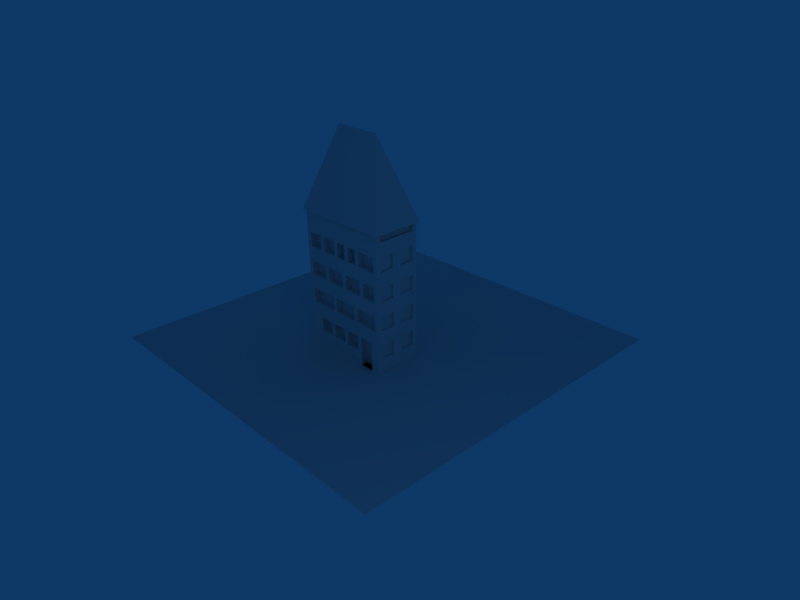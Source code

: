 # Source: Rocket_house.blend  (saved by Blender 2.49.2; exported with 4.5.12 LTS)
import bpy
from mathutils import Matrix  # noqa: F401  (used for matrix-valued properties, if any)

bpy.ops.wm.read_factory_settings(use_empty=True)
scene = bpy.context.scene
scene.name = 'Scene'

# ---- collections
col_collection_1 = bpy.data.collections.new('Collection 1'); scene.collection.children.link(col_collection_1)

# ---- materials (node trees are filled in below, after node groups)
mat_material = bpy.data.materials.new('Material')
mat_material.alpha_threshold = 0.0
mat_material.roughness = 0.5
mat_material.line_color = (0.0, 0.0, 0.0, 1.0)

# ---- material node trees

# ---- world
world_world = bpy.data.worlds.new('World'); scene.world = world_world
world_world.color = (0.05656, 0.2208, 0.4)
world_world.use_sun_shadow = False
world_world.sun_shadow_jitter_overblur = 0.0
world_world.cycles.sampling_method = 'MANUAL'
world_world.cycles.sample_map_resolution = 256

# ---- cameras
cam_camera = bpy.data.cameras.new('Camera')
cam_camera.passepartout_alpha = 0.2
cam_camera.clip_end = 100.0
cam_camera.lens = 35.0
cam_camera.ortho_scale = 7.314
cam_camera.show_passepartout = False
cam_camera.show_safe_areas = True
cam_camera.dof.focus_distance = 0.0
cam_camera.dof.aperture_fstop = 128.0

# ---- lights
light_spot = bpy.data.lights.new('Spot', 'POINT')
light_spot.transmission_factor = 0.0
light_spot.cutoff_distance = 30.0
light_spot.energy = 100.0
light_spot.shadow_buffer_clip_start = 1.001
light_spot.shadow_soft_size = 1.0
light_spot.shadow_maximum_resolution = 0.006
light_spot.use_absolute_resolution = True
light_spot.cycles.use_multiple_importance_sampling = False

# ---- meshes
me_plane = bpy.data.meshes.new('Plane')
me_plane.from_pydata([(1.0, 1.0, 0.0), (1.0, -1.0, 0.0), (-1.0, -1.0, 0.0), (-1.0, 1.0, 0.0)], [], [(0, 3, 2, 1)])
me_plane.use_remesh_preserve_volume = False
me_plane.use_remesh_preserve_attributes = False
me_plane.use_mirror_vertex_groups = False
me_plane.update()
me_cube = bpy.data.meshes.new('Cube')
me_cube.from_pydata([(1.0, 1.0, -1.0), (1.0, -1.0, -1.0), (-1.0, -1.0, -1.0), (-1.0, 1.0, -1.0), (1.0, 1.0, 5.0), (1.0, -1.0, 5.0), (-1.0, -1.0, 5.0), (-1.0, 1.0, 5.0), (-1.192e-07, -1.937e-07, 8.0), (1.1, 1.1, 4.7), (1.1, -1.1, 4.7), (-1.1, 1.1, 4.7), (-1.1, -1.1, 4.7), (-3.1, 1.1, 4.7), (-3.1, -1.1, 4.7), (-3.0, -1.0, 5.0), (-3.0, 1.0, 5.0), (-2.0, -1.937e-07, 8.0), (-3.0, 1.0, -1.0), (-3.0, -1.0, -1.0), (1.0, 0.8, -1.0), (1.0, 0.6, -1.0), (1.0, 0.4, -1.0), (1.0, 0.2, -1.0), (1.0, -5.96e-08, -1.0), (1.0, -0.2, -1.0), (1.0, -0.4, -1.0), (1.0, -0.6, -1.0), (1.0, -0.8, -1.0), (0.8, 1.0, -1.0), (0.6, 1.0, -1.0), (0.4, 1.0, -1.0), (0.2, 1.0, -1.0), (1.788e-07, 1.0, -1.0), (-0.2, 1.0, -1.0), (-0.4, 1.0, -1.0), (-0.6, 1.0, -1.0), (-0.8, 1.0, -1.0), (1.0, 1.0, -0.4), (1.0, 1.0, 0.2), (1.0, 1.0, 0.8), (1.0, 1.0, 1.4), (1.0, 1.0, 2.0), (1.0, 1.0, 2.6), (1.0, 1.0, 3.2), (1.0, 1.0, 3.8), (1.0, 1.0, 4.4), (0.8, -1.0, -1.0), (0.6, -1.0, -1.0), (0.4, -1.0, -1.0), (0.2, -1.0, -1.0), (0.0, -1.0, -1.0), (-0.2, -1.0, -1.0), (-0.4, -1.0, -1.0), (-0.6, -1.0, -1.0), (-0.8, -1.0, -1.0), (1.0, -1.0, -0.4), (1.0, -1.0, 0.2), (1.0, -1.0, 0.8), (1.0, -1.0, 1.4), (1.0, -1.0, 2.0), (1.0, -1.0, 2.6), (1.0, -1.0, 3.2), (1.0, -1.0, 3.8), (1.0, -1.0, 4.4), (-1.0, -1.0, -0.4), (-1.0, -1.0, 0.2), (-1.0, -1.0, 0.8), (-1.0, -1.0, 1.4), (-1.0, -1.0, 2.0), (-1.0, -1.0, 2.6), (-1.0, -1.0, 3.2), (-1.0, -1.0, 3.8), (-1.0, -1.0, 4.4), (-1.0, 1.0, 2.0), (-1.0, 1.0, 2.6), (-1.0, 1.0, 3.2), (-1.0, 1.0, 3.8), (-1.0, 1.0, 4.4), (1.0, 0.8, 5.0), (1.0, 0.6, 5.0), (1.0, 0.4, 5.0), (1.0, 0.2, 5.0), (1.0, -5.364e-07, 5.0), (1.0, -0.2, 5.0), (1.0, -0.4, 5.0), (1.0, -0.6, 5.0), (1.0, -0.8, 5.0), (0.8, 1.0, 5.0), (0.6, 1.0, 5.0), (0.4, 1.0, 5.0), (0.2, 1.0, 5.0), (2.384e-07, 1.0, 5.0), (-0.2, 1.0, 5.0), (-0.4, 1.0, 5.0), (-0.6, 1.0, 5.0), (-0.8, 1.0, 5.0), (0.8, -1.0, 5.0), (0.6, -1.0, 5.0), (0.4, -1.0, 5.0), (0.2, -1.0, 5.0), (-5.364e-07, -1.0, 5.0), (-0.2, -1.0, 5.0), (-0.4, -1.0, 5.0), (-0.6, -1.0, 5.0), (-0.8, -1.0, 5.0), (-1.2, -1.0, 5.0), (-1.4, -1.0, 5.0), (-1.6, -1.0, 5.0), (-1.8, -1.0, 5.0), (-2.0, -1.0, 5.0), (-2.2, -1.0, 5.0), (-2.4, -1.0, 5.0), (-2.6, -1.0, 5.0), (-2.8, -1.0, 5.0), (-1.2, 1.0, 5.0), (-1.4, 1.0, 5.0), (-1.6, 1.0, 5.0), (-1.8, 1.0, 5.0), (-2.0, 1.0, 5.0), (-2.2, 1.0, 5.0), (-2.4, 1.0, 5.0), (-2.6, 1.0, 5.0), (-2.8, 1.0, 5.0), (-1.2, 1.0, -1.0), (-1.4, 1.0, -1.0), (-1.6, 1.0, -1.0), (-1.8, 1.0, -1.0), (-2.0, 1.0, -1.0), (-2.2, 1.0, -1.0), (-2.4, 1.0, -1.0), (-2.6, 1.0, -1.0), (-2.8, 1.0, -1.0), (-3.0, 1.0, 4.4), (-3.0, 1.0, 3.8), (-3.0, 1.0, 3.2), (-3.0, 1.0, 2.6), (-3.0, 1.0, 2.0), (-3.0, 1.0, 1.4), (-3.0, 1.0, 0.8), (-3.0, 1.0, 0.2), (-3.0, 1.0, -0.4), (-3.0, -1.0, 4.4), (-3.0, -1.0, 3.8), (-3.0, -1.0, 3.2), (-3.0, -1.0, 2.6), (-3.0, -1.0, 2.0), (-3.0, -1.0, 1.4), (-3.0, -1.0, 0.8), (-3.0, -1.0, 0.2), (-3.0, -1.0, -0.4), (-1.2, -1.0, -1.0), (-1.4, -1.0, -1.0), (-1.6, -1.0, -1.0), (-1.8, -1.0, -1.0), (-2.0, -1.0, -1.0), (-2.2, -1.0, -1.0), (-2.4, -1.0, -1.0), (-2.6, -1.0, -1.0), (-2.8, -1.0, -1.0), (-3.0, 0.8, -1.0), (-3.0, 0.6, -1.0), (-3.0, 0.4, -1.0), (-3.0, 0.2, -1.0), (-3.0, 2.384e-07, -1.0), (-3.0, -0.2, -1.0), (-3.0, -0.4, -1.0), (-3.0, -0.6, -1.0), (-3.0, -0.8, -1.0), (-3.0, -0.8, 5.0), (-3.0, -0.6, 5.0), (-3.0, -0.4, 5.0), (-3.0, -0.2, 5.0), (-3.0, 1.788e-07, 5.0), (-3.0, 0.2, 5.0), (-3.0, 0.4, 5.0), (-3.0, 0.6, 5.0), (-3.0, 0.8, 5.0), (1.0, 0.8, -0.4), (1.0, 0.8, 0.2), (1.0, 0.8, 0.8), (1.0, 0.8, 1.4), (1.0, 0.8, 2.0), (1.0, 0.8, 2.6), (1.0, 0.8, 3.2), (1.0, 0.8, 3.8), (1.0, 0.8, 4.4), (1.0, 0.6, -0.4), (1.0, 0.6, 0.2), (1.0, 0.6, 0.8), (1.0, 0.6, 1.4), (1.0, 0.6, 2.0), (1.0, 0.6, 2.6), (1.0, 0.6, 3.2), (1.0, 0.6, 3.8), (1.0, 0.6, 4.4), (1.0, 0.4, -0.4), (1.0, 0.4, 0.2), (1.0, 0.4, 0.8), (1.0, 0.4, 1.4), (1.0, 0.4, 2.0), (1.0, 0.4, 2.6), (1.0, 0.4, 3.2), (1.0, 0.4, 3.8), (1.0, 0.4, 4.4), (1.0, 0.2, -0.4), (1.0, 0.2, 0.2), (1.0, 0.2, 0.8), (1.0, 0.2, 1.4), (1.0, 0.2, 2.0), (1.0, 0.2, 2.6), (1.0, 0.2, 3.2), (1.0, 0.2, 3.8), (1.0, 0.2, 4.4), (1.0, -1.073e-07, -0.4), (1.0, -1.55e-07, 0.2), (1.0, -2.027e-07, 0.8), (1.0, -2.503e-07, 1.4), (1.0, -2.98e-07, 2.0), (1.0, -3.457e-07, 2.6), (1.0, -3.934e-07, 3.2), (1.0, -4.411e-07, 3.8), (1.0, -4.888e-07, 4.4), (1.0, -0.2, -0.4), (1.0, -0.2, 0.2), (1.0, -0.2, 0.8), (1.0, -0.2, 1.4), (1.0, -0.2, 2.0), (1.0, -0.2, 2.6), (1.0, -0.2, 3.2), (1.0, -0.2, 3.8), (1.0, -0.2, 4.4), (1.0, -0.4, -0.4), (1.0, -0.4, 0.2), (1.0, -0.4, 0.8), (1.0, -0.4, 1.4), (1.0, -0.4, 2.0), (1.0, -0.4, 2.6), (1.0, -0.4, 3.2), (1.0, -0.4, 3.8), (1.0, -0.4, 4.4), (1.0, -0.6, -0.4), (1.0, -0.6, 0.2), (1.0, -0.6, 0.8), (1.0, -0.6, 1.4), (1.0, -0.6, 2.0), (1.0, -0.6, 2.6), (1.0, -0.6, 3.2), (1.0, -0.6, 3.8), (1.0, -0.6, 4.4), (1.0, -0.8, -0.4), (1.0, -0.8, 0.2), (1.0, -0.8, 0.8), (1.0, -0.8, 1.4), (1.0, -0.8, 2.0), (1.0, -0.8, 2.6), (1.0, -0.8, 3.2), (1.0, -0.8, 3.8), (1.0, -0.8, 4.4), (0.8, -1.0, -0.4), (0.8, -1.0, 0.2), (0.8, -1.0, 0.8), (0.8, -1.0, 1.4), (0.8, -1.0, 2.0), (0.8, -1.0, 2.6), (0.8, -1.0, 3.2), (0.8, -1.0, 3.8), (0.8, -1.0, 4.4), (0.6, -1.0, -0.4), (0.6, -1.0, 0.2), (0.6, -1.0, 0.8), (0.6, -1.0, 1.4), (0.6, -1.0, 2.0), (0.6, -1.0, 2.6), (0.6, -1.0, 3.2), (0.6, -1.0, 3.8), (0.6, -1.0, 4.4), (0.4, -1.0, 0.2), (0.4, -1.0, 0.8), (0.4, -1.0, 1.4), (0.4, -1.0, 2.0), (0.4, -1.0, 2.6), (0.4, -1.0, 3.2), (0.4, -1.0, 3.8), (0.4, -1.0, 4.4), (0.2, -1.0, 0.2), (0.2, -1.0, 0.8), (0.2, -1.0, 1.4), (0.2, -1.0, 2.0), (0.2, -1.0, 2.6), (0.2, -1.0, 3.2), (0.2, -1.0, 3.8), (0.2, -1.0, 4.4), (-5.364e-08, -1.0, -0.4), (-1.073e-07, -1.0, 0.2), (-1.609e-07, -1.0, 0.8), (-2.146e-07, -1.0, 1.4), (-2.682e-07, -1.0, 2.0), (-3.219e-07, -1.0, 2.6), (-3.755e-07, -1.0, 3.2), (-4.292e-07, -1.0, 3.8), (-4.828e-07, -1.0, 4.4), (-0.2, -1.0, -0.4), (-0.2, -1.0, 0.2), (-0.2, -1.0, 0.8), (-0.2, -1.0, 1.4), (-0.2, -1.0, 2.0), (-0.2, -1.0, 2.6), (-0.2, -1.0, 3.2), (-0.2, -1.0, 3.8), (-0.2, -1.0, 4.4), (-0.4, -1.0, -0.4), (-0.4, -1.0, 0.2), (-0.4, -1.0, 0.8), (-0.4, -1.0, 1.4), (-0.4, -1.0, 2.0), (-0.4, -1.0, 2.6), (-0.4, -1.0, 3.2), (-0.4, -1.0, 3.8), (-0.4, -1.0, 4.4), (-0.6, -1.0, -0.4), (-0.6, -1.0, 0.2), (-0.6, -1.0, 0.8), (-0.6, -1.0, 1.4), (-0.6, -1.0, 2.0), (-0.6, -1.0, 2.6), (-0.6, -1.0, 3.2), (-0.6, -1.0, 3.8), (-0.6, -1.0, 4.4), (-0.8, -1.0, -0.4), (-0.8, -1.0, 0.2), (-0.8, -1.0, 0.8), (-0.8, -1.0, 1.4), (-0.8, -1.0, 2.0), (-0.8, -1.0, 2.6), (-0.8, -1.0, 3.2), (-0.8, -1.0, 3.8), (-0.8, -1.0, 4.4), (0.8, 1.0, 4.4), (0.8, 1.0, 3.8), (0.8, 1.0, 3.2), (0.8, 1.0, 2.6), (0.8, 1.0, 2.0), (0.8, 1.0, 1.4), (0.8, 1.0, 0.8), (0.8, 1.0, 0.2), (0.8, 1.0, -0.4), (0.6, 1.0, 4.4), (0.6, 1.0, 3.8), (0.6, 1.0, 3.2), (0.6, 1.0, 2.6), (0.6, 1.0, 2.0), (0.6, 1.0, 1.4), (0.6, 1.0, 0.8), (0.6, 1.0, 0.2), (0.4, 1.0, 4.4), (0.4, 1.0, 3.8), (0.4, 1.0, 3.2), (0.4, 1.0, 2.6), (0.4, 1.0, 2.0), (0.4, 1.0, 1.4), (0.4, 1.0, 0.8), (0.4, 1.0, 0.2), (0.2, 1.0, 4.4), (0.2, 1.0, 3.8), (0.2, 1.0, 3.2), (0.2, 1.0, 2.6), (0.2, 1.0, 2.0), (0.2, 1.0, 1.4), (0.2, 1.0, 0.8), (0.2, 1.0, 0.2), (0.2, 1.0, -0.4), (2.325e-07, 1.0, 4.4), (2.265e-07, 1.0, 3.8), (2.205e-07, 1.0, 3.2), (2.146e-07, 1.0, 2.6), (2.086e-07, 1.0, 2.0), (2.027e-07, 1.0, 1.4), (1.967e-07, 1.0, 0.8), (1.907e-07, 1.0, 0.2), (1.848e-07, 1.0, -0.4), (-0.2, 1.0, 4.4), (-0.2, 1.0, 3.8), (-0.2, 1.0, 3.2), (-0.2, 1.0, 2.6), (-0.2, 1.0, 2.0), (-0.2, 1.0, 1.4), (-0.2, 1.0, 0.8), (-0.2, 1.0, 0.2), (-0.2, 1.0, -0.4), (-0.4, 1.0, 4.4), (-0.4, 1.0, 3.8), (-0.4, 1.0, 3.2), (-0.4, 1.0, 2.6), (-0.4, 1.0, 2.0), (-0.4, 1.0, 1.4), (-0.4, 1.0, 0.8), (-0.6, 1.0, 4.4), (-0.6, 1.0, 3.8), (-0.6, 1.0, 3.2), (-0.6, 1.0, 2.6), (-0.6, 1.0, 2.0), (-0.6, 1.0, 1.4), (-0.8, 1.0, 4.4), (-0.8, 1.0, 3.8), (-0.8, 1.0, 3.2), (-0.8, 1.0, 2.6), (-0.8, 1.0, 2.0), (-1.2, 1.0, 4.4), (-1.2, 1.0, 3.8), (-1.2, 1.0, 3.2), (-1.2, 1.0, 2.6), (-1.2, 1.0, 2.0), (-1.4, 1.0, 4.4), (-1.4, 1.0, 3.8), (-1.4, 1.0, 3.2), (-1.4, 1.0, 2.6), (-1.4, 1.0, 2.0), (-1.4, 1.0, 1.4), (-1.6, 1.0, 4.4), (-1.6, 1.0, 3.8), (-1.6, 1.0, 3.2), (-1.6, 1.0, 2.6), (-1.6, 1.0, 2.0), (-1.6, 1.0, 1.4), (-1.6, 1.0, 0.8), (-1.8, 1.0, 4.4), (-1.8, 1.0, 3.8), (-1.8, 1.0, 3.2), (-1.8, 1.0, 2.6), (-1.8, 1.0, 2.0), (-1.8, 1.0, 1.4), (-1.8, 1.0, 0.8), (-1.8, 1.0, 0.2), (-1.8, 1.0, -0.4), (-2.0, 1.0, 4.4), (-2.0, 1.0, 3.8), (-2.0, 1.0, 3.2), (-2.0, 1.0, 2.6), (-2.0, 1.0, 2.0), (-2.0, 1.0, 1.4), (-2.0, 1.0, 0.8), (-2.0, 1.0, 0.2), (-2.0, 1.0, -0.4), (-2.2, 1.0, 4.4), (-2.2, 1.0, 3.8), (-2.2, 1.0, 3.2), (-2.2, 1.0, 2.6), (-2.2, 1.0, 2.0), (-2.2, 1.0, 1.4), (-2.2, 1.0, 0.8), (-2.2, 1.0, 0.2), (-2.2, 1.0, -0.4), (-2.4, 1.0, 4.4), (-2.4, 1.0, 3.8), (-2.4, 1.0, 3.2), (-2.4, 1.0, 2.6), (-2.4, 1.0, 2.0), (-2.4, 1.0, 1.4), (-2.4, 1.0, 0.8), (-2.4, 1.0, 0.2), (-2.6, 1.0, 4.4), (-2.6, 1.0, 3.8), (-2.6, 1.0, 3.2), (-2.6, 1.0, 2.6), (-2.6, 1.0, 2.0), (-2.6, 1.0, 1.4), (-2.6, 1.0, 0.8), (-2.6, 1.0, 0.2), (-2.8, 1.0, 4.4), (-2.8, 1.0, 3.8), (-2.8, 1.0, 3.2), (-2.8, 1.0, 2.6), (-2.8, 1.0, 2.0), (-2.8, 1.0, 1.4), (-2.8, 1.0, 0.8), (-2.8, 1.0, 0.2), (-2.8, 1.0, -0.4), (-1.2, -1.0, -0.4), (-1.2, -1.0, 0.2), (-1.2, -1.0, 0.8), (-1.2, -1.0, 1.4), (-1.2, -1.0, 2.0), (-1.2, -1.0, 2.6), (-1.2, -1.0, 3.2), (-1.2, -1.0, 3.8), (-1.2, -1.0, 4.4), (-1.4, -1.0, -0.4), (-1.4, -1.0, 0.2), (-1.4, -1.0, 0.8), (-1.4, -1.0, 1.4), (-1.4, -1.0, 2.0), (-1.4, -1.0, 2.6), (-1.4, -1.0, 3.2), (-1.4, -1.0, 3.8), (-1.4, -1.0, 4.4), (-1.6, -1.0, -0.4), (-1.6, -1.0, 0.2), (-1.6, -1.0, 0.8), (-1.6, -1.0, 1.4), (-1.6, -1.0, 2.0), (-1.6, -1.0, 2.6), (-1.6, -1.0, 3.2), (-1.6, -1.0, 3.8), (-1.6, -1.0, 4.4), (-1.8, -1.0, -0.4), (-1.8, -1.0, 0.2), (-1.8, -1.0, 0.8), (-1.8, -1.0, 1.4), (-1.8, -1.0, 2.0), (-1.8, -1.0, 2.6), (-1.8, -1.0, 3.2), (-1.8, -1.0, 3.8), (-1.8, -1.0, 4.4), (-2.0, -1.0, -0.4), (-2.0, -1.0, 0.2), (-2.0, -1.0, 0.8), (-2.0, -1.0, 1.4), (-2.0, -1.0, 2.0), (-2.0, -1.0, 2.6), (-2.0, -1.0, 3.2), (-2.0, -1.0, 3.8), (-2.0, -1.0, 4.4), (-2.2, -1.0, -0.4), (-2.2, -1.0, 0.2), (-2.2, -1.0, 0.8), (-2.2, -1.0, 1.4), (-2.2, -1.0, 2.0), (-2.2, -1.0, 2.6), (-2.2, -1.0, 3.2), (-2.2, -1.0, 3.8), (-2.2, -1.0, 4.4), (-2.4, -1.0, -0.4), (-2.4, -1.0, 0.2), (-2.4, -1.0, 0.8), (-2.4, -1.0, 1.4), (-2.4, -1.0, 2.0), (-2.4, -1.0, 2.6), (-2.4, -1.0, 3.2), (-2.4, -1.0, 3.8), (-2.4, -1.0, 4.4), (-2.6, -1.0, -0.4), (-2.6, -1.0, 0.2), (-2.6, -1.0, 0.8), (-2.6, -1.0, 1.4), (-2.6, -1.0, 2.0), (-2.6, -1.0, 2.6), (-2.6, -1.0, 3.2), (-2.6, -1.0, 3.8), (-2.6, -1.0, 4.4), (-2.8, -1.0, -0.4), (-2.8, -1.0, 0.2), (-2.8, -1.0, 0.8), (-2.8, -1.0, 1.4), (-2.8, -1.0, 2.0), (-2.8, -1.0, 2.6), (-2.8, -1.0, 3.2), (-2.8, -1.0, 3.8), (-2.8, -1.0, 4.4), (-3.0, -0.8, -0.4), (-3.0, -0.8, 0.2), (-3.0, -0.8, 0.8), (-3.0, -0.8, 1.4), (-3.0, -0.8, 2.0), (-3.0, -0.8, 2.6), (-3.0, -0.8, 3.2), (-3.0, -0.8, 3.8), (-3.0, -0.8, 4.4), (-3.0, -0.6, 0.2), (-3.0, -0.6, 0.8), (-3.0, -0.6, 1.4), (-3.0, -0.6, 2.0), (-3.0, -0.6, 2.6), (-3.0, -0.6, 3.2), (-3.0, -0.6, 3.8), (-3.0, -0.6, 4.4), (-3.0, -0.4, 0.2), (-3.0, -0.4, 0.8), (-3.0, -0.4, 2.6), (-3.0, -0.4, 3.2), (-3.0, -0.4, 3.8), (-3.0, -0.4, 4.4), (-3.0, -0.2, -0.4), (-3.0, -0.2, 0.2), (-3.0, -0.2, 0.8), (-3.0, -0.2, 3.8), (-3.0, -0.2, 4.4), (-3.0, 2.325e-07, -0.4), (-3.0, 2.265e-07, 0.2), (-3.0, 2.205e-07, 0.8), (-3.0, 1.848e-07, 4.4), (-3.0, 0.2, -0.4), (-3.0, 0.2, 0.2), (-3.0, 0.2, 0.8), (-3.0, 0.2, 4.4), (-3.0, 0.4, -0.4), (-3.0, 0.4, 0.2), (-3.0, 0.4, 0.8), (-3.0, 0.4, 3.8), (-3.0, 0.4, 4.4), (-3.0, 0.6, -0.4), (-3.0, 0.6, 0.2), (-3.0, 0.6, 0.8), (-3.0, 0.6, 2.6), (-3.0, 0.6, 3.2), (-3.0, 0.6, 3.8), (-3.0, 0.6, 4.4), (-3.0, 0.8, -0.4), (-3.0, 0.8, 0.2), (-3.0, 0.8, 0.8), (-3.0, 0.8, 1.4), (-3.0, 0.8, 2.0), (-3.0, 0.8, 2.6), (-3.0, 0.8, 3.2), (-3.0, 0.8, 3.8), (-3.0, 0.8, 4.4), (1.0, 0.4, -0.4), (1.0, 0.2, -0.4), (1.0, 0.2, 0.2), (1.0, 0.4, 0.2), (1.0, 0.6, -0.4), (1.0, 0.6, 0.2), (1.0, 0.8, -0.4), (1.0, 0.8, 0.2), (0.9, 0.8, 0.2), (0.9, 0.8, -0.4), (0.9, 0.6, 0.2), (0.9, 0.6, -0.4), (0.9, 0.4, 0.2), (0.9, 0.4, -0.4), (0.9, 0.2, 0.2), (0.9, 0.2, -0.4), (0.9, -0.6, -0.4), (0.9, -0.8, -0.4), (0.9, -0.8, 0.2), (0.9, -0.6, 0.2), (0.9, -0.4, -0.4), (0.9, -0.4, 0.2), (0.9, -0.2, -0.4), (0.9, -0.2, 0.2), (0.9, -0.6, 0.8), (0.9, -0.8, 0.8), (0.9, -0.8, 1.4), (0.9, -0.6, 1.4), (0.9, -0.4, 0.8), (0.9, -0.4, 1.4), (0.9, -0.2, 0.8), (0.9, -0.2, 1.4), (0.9, 0.4, 0.8), (0.9, 0.2, 0.8), (0.9, 0.2, 1.4), (0.9, 0.4, 1.4), (0.9, 0.6, 0.8), (0.9, 0.6, 1.4), (0.9, 0.8, 0.8), (0.9, 0.8, 1.4), (0.9, -0.6, 2.0), (0.9, -0.8, 2.0), (0.9, -0.8, 2.6), (0.9, -0.6, 2.6), (0.9, -0.6, 3.2), (0.9, -0.8, 3.2), (0.9, -0.8, 3.8), (0.9, -0.6, 3.8), (0.9, -0.6, 4.4), (0.9, -0.8, 4.4), (0.9, -0.8, 5.0), (0.9, -0.4, 2.0), (0.9, -0.4, 2.6), (0.9, -0.4, 3.2), (0.9, -0.4, 3.8), (0.9, -0.4, 4.4), (0.9, -0.2, 2.0), (0.9, -0.2, 2.6), (0.9, -0.2, 3.2), (0.9, -0.2, 3.8), (0.9, -0.2, 4.4), (0.9, -4.888e-07, 4.4), (0.9, 0.2, 4.4), (0.9, 0.4, 2.0), (0.9, 0.2, 2.0), (0.9, 0.2, 2.6), (0.9, 0.4, 2.6), (0.9, 0.4, 3.2), (0.9, 0.2, 3.2), (0.9, 0.2, 3.8), (0.9, 0.4, 3.8), (0.9, 0.4, 4.4), (0.9, 0.6, 2.0), (0.9, 0.6, 2.6), (0.9, 0.6, 3.2), (0.9, 0.6, 3.8), (0.9, 0.6, 4.4), (0.9, 0.8, 2.0), (0.9, 0.8, 2.6), (0.9, 0.8, 3.2), (0.9, 0.8, 3.8), (0.9, 0.8, 4.4), (0.9, 0.8, 5.0), (0.9, -0.6, 5.0), (0.9, -0.4, 5.0), (0.9, -0.2, 5.0), (0.9, -5.364e-07, 5.0), (0.9, 0.2, 5.0), (0.9, 0.4, 5.0), (0.9, 0.6, 5.0), (-2.6, -0.75, 0.8), (-2.8, -0.75, 0.8), (-2.8, -0.75, 1.4), (-2.6, -0.75, 1.4), (-2.6, -0.75, 2.0), (-2.8, -0.75, 2.0), (-2.8, -0.75, 2.6), (-2.6, -0.75, 2.6), (-2.6, -0.75, 3.2), (-2.8, -0.75, 3.2), (-2.8, -0.75, 3.8), (-2.6, -0.75, 3.8), (-2.4, -0.75, 0.8), (-2.4, -0.75, 1.4), (-2.4, -0.75, 2.0), (-2.4, -0.75, 2.6), (-2.4, -0.75, 3.2), (-2.4, -0.75, 3.8), (-2.2, -0.75, -0.4), (-2.4, -0.75, -0.4), (-2.4, -0.75, 0.2), (-2.2, -0.75, 0.2), (-2.2, -0.75, 0.8), (-2.2, -0.75, 1.4), (-2.2, -0.75, 2.0), (-2.2, -0.75, 2.6), (-2.2, -0.75, 3.2), (-2.2, -0.75, 3.8), (-2.0, -0.75, -0.4), (-2.0, -0.75, 0.2), (-2.0, -0.75, 0.8), (-2.0, -0.75, 1.4), (-2.0, -0.75, 2.0), (-2.0, -0.75, 2.6), (-1.8, -0.75, -0.4), (-1.8, -0.75, 0.2), (-1.8, -0.75, 0.8), (-1.8, -0.75, 1.4), (-1.8, -0.75, 3.2), (-2.0, -0.75, 3.2), (-2.0, -0.75, 3.8), (-1.8, -0.75, 3.8), (-1.6, -0.75, 0.8), (-1.6, -0.75, 1.4), (-1.6, -0.75, 2.0), (-1.8, -0.75, 2.0), (-1.8, -0.75, 2.6), (-1.6, -0.75, 2.6), (-1.6, -0.75, 3.2), (-1.6, -0.75, 3.8), (-1.4, -0.75, -0.4), (-1.6, -0.75, -0.4), (-1.6, -0.75, 0.2), (-1.4, -0.75, 0.2), (-1.4, -0.75, 2.0), (-1.4, -0.75, 2.6), (-1.4, -0.75, 3.2), (-1.4, -0.75, 3.8), (-1.2, -0.75, -0.4), (-1.2, -0.75, 0.2), (-1.2, -0.75, 0.8), (-1.4, -0.75, 0.8), (-1.4, -0.75, 1.4), (-1.2, -0.75, 1.4), (-1.2, -0.75, 2.0), (-1.2, -0.75, 2.6), (-1.0, -0.75, -0.4), (-1.0, -0.75, 0.2), (-1.0, -0.75, 0.8), (-1.0, -0.75, 1.4), (-1.0, -0.75, 2.0), (-1.0, -0.75, 2.6), (-1.0, -0.75, 3.2), (-1.2, -0.75, 3.2), (-1.2, -0.75, 3.8), (-1.0, -0.75, 3.8), (-0.8, -0.75, 0.8), (-0.8, -0.75, 1.4), (-0.8, -0.75, 3.2), (-0.8, -0.75, 3.8), (-0.6, -0.75, -0.4), (-0.8, -0.75, -0.4), (-0.8, -0.75, 0.2), (-0.6, -0.75, 0.2), (-0.6, -0.75, 0.8), (-0.6, -0.75, 1.4), (-0.6, -0.75, 2.0), (-0.8, -0.75, 2.0), (-0.8, -0.75, 2.6), (-0.6, -0.75, 2.6), (-0.4, -0.75, -0.4), (-0.4, -0.75, 0.2), (-0.4, -0.75, 0.8), (-0.4, -0.75, 1.4), (-0.4, -0.75, 2.0), (-0.4, -0.75, 2.6), (-0.4, -0.75, 3.2), (-0.6, -0.75, 3.2), (-0.6, -0.75, 3.8), (-0.4, -0.75, 3.8), (-0.2, -0.75, -0.4), (-0.2, -0.75, 0.2), (-0.2, -0.75, 2.0), (-0.2, -0.75, 2.6), (-0.2, -0.75, 3.2), (-0.2, -0.75, 3.8), (-1.609e-07, -0.75, 0.8), (-0.2, -0.75, 0.8), (-0.2, -0.75, 1.4), (-2.146e-07, -0.75, 1.4), (-2.682e-07, -0.75, 2.0), (-3.219e-07, -0.75, 2.6), (0.0, -0.75, -1.0), (-5.364e-08, -0.75, -0.4), (-1.073e-07, -0.75, 0.2), (0.2, -0.75, 0.2), (0.2, -0.75, 0.8), (0.2, -0.75, 1.4), (0.2, -0.75, 3.2), (-3.755e-07, -0.75, 3.2), (-4.292e-07, -0.75, 3.8), (0.2, -0.75, 3.8), (0.4, -0.75, 0.2), (0.4, -0.75, 0.8), (0.4, -0.75, 1.4), (0.4, -0.75, 2.0), (0.2, -0.75, 2.0), (0.2, -0.75, 2.6), (0.4, -0.75, 2.6), (0.4, -0.75, 3.2), (0.4, -0.75, 3.8), (0.6, -0.75, 0.2), (0.6, -0.75, 0.8), (0.6, -0.75, 1.4), (0.6, -0.75, 2.0), (0.6, -0.75, 2.6), (0.6, -0.75, 3.2), (0.6, -0.75, 3.8), (0.6, -0.75, -1.0), (0.6, -0.75, -0.4), (0.8, -0.75, 0.8), (0.8, -0.75, 1.4), (0.8, -0.75, 2.0), (0.8, -0.75, 2.6), (0.8, -0.75, 3.2), (0.8, -0.75, 3.8), (0.2, -0.75, -1.0), (0.4, -0.75, -1.0), (0.2, -0.75, -0.4), (0.4, -0.75, -0.4), (-2.9, 0.6, 0.8), (-2.9, 0.8, 0.8), (-2.9, 0.8, 1.4), (-2.9, 0.8, 2.0), (-2.9, 0.8, 2.6), (-2.9, 0.6, 2.6), (-2.9, 0.4, -0.4), (-2.9, 0.6, -0.4), (-2.9, 0.6, 0.2), (-2.9, 0.4, 0.2), (-2.9, 0.4, 0.8), (-2.9, 0.6, 3.2), (-2.9, 0.6, 3.8), (-2.9, 0.4, 3.8), (-2.9, 0.2, -0.4), (-2.9, 0.2, 0.2), (-2.9, 0.2, 0.8), (-2.9, 0.4, 4.4), (-2.9, 0.2, 4.4), (-2.9, 2.325e-07, -0.4), (-2.9, 2.265e-07, 0.2), (-2.9, 2.205e-07, 0.8), (-2.9, 1.848e-07, 4.4), (-2.9, -0.2, 0.8), (-2.9, -0.2, 4.4), (-2.9, -0.2, -1.0), (-2.9, -0.2, -0.4), (-2.9, -0.2, 0.2), (-2.9, -0.4, 0.2), (-2.9, -0.4, 0.8), (-2.9, -0.4, 3.8), (-2.9, -0.2, 3.8), (-2.9, -0.6, 0.2), (-2.9, -0.6, 0.8), (-2.9, -0.6, 2.6), (-2.9, -0.4, 2.6), (-2.9, -0.4, 3.2), (-2.9, -0.8, 0.2), (-2.9, -0.6, 1.4), (-2.9, -0.6, 2.0), (-2.9, -0.8, -1.0), (-2.9, -0.8, -0.4), (-2.9, -0.6, -1.0), (-2.9, -0.4, -1.0), (-2.9, 0.6, 1.4), (-2.9, 0.6, 2.0), (-2.9, 0.4, 1.4), (-2.9, 0.4, 2.0), (-2.9, 0.4, 2.6), (-2.9, 0.4, 3.2), (-2.9, 0.2, 1.4), (-2.9, 0.2, 2.0), (-2.9, 0.2, 2.6), (-2.9, 0.2, 3.2), (-2.9, 0.2, 3.8), (-2.9, 2.146e-07, 1.4), (-2.9, 2.086e-07, 2.0), (-2.9, 2.027e-07, 2.6), (-2.9, 1.967e-07, 3.2), (-2.9, 1.907e-07, 3.8), (-2.9, -0.2, 1.4), (-2.9, -0.2, 2.0), (-2.9, -0.2, 2.6), (-2.9, -0.2, 3.2), (-2.9, -0.4, -0.4), (-2.9, -0.4, 1.4), (-2.9, -0.4, 2.0), (-2.9, -0.6, -0.4), (-2.8, 0.75, 5.0), (-2.8, 0.75, 4.4), (-2.6, 0.75, 4.4), (-2.6, 0.75, 0.2), (-2.8, 0.75, 0.2), (-2.8, 0.75, -0.4), (-2.8, 0.75, -1.0), (-2.4, 0.75, 4.4), (-2.4, 0.75, 3.8), (-2.6, 0.75, 3.8), (-2.6, 0.75, 3.2), (-2.4, 0.75, 3.2), (-2.4, 0.75, 2.6), (-2.6, 0.75, 2.6), (-2.6, 0.75, 2.0), (-2.4, 0.75, 2.0), (-2.4, 0.75, 0.2), (-2.4, 0.75, 5.0), (-2.2, 0.75, 3.8), (-2.2, 0.75, 3.2), (-2.2, 0.75, 2.6), (-2.2, 0.75, 2.0), (-2.2, 0.75, 0.2), (-2.2, 0.75, 5.0), (-2.2, 0.75, 4.4), (-2.0, 0.75, 4.4), (-2.0, 0.75, 3.8), (-2.0, 0.75, 3.2), (-2.0, 0.75, 2.6), (-2.0, 0.75, 2.0), (-2.2, 0.75, -0.4), (-2.2, 0.75, -1.0), (-1.8, 0.75, 4.4), (-1.8, 0.75, 3.8), (-1.8, 0.75, 3.2), (-1.6, 0.75, 4.4), (-1.6, 0.75, 0.8), (-1.8, 0.75, 0.8), (-1.8, 0.75, 0.2), (-1.8, 0.75, -0.4), (-1.8, 0.75, -1.0), (-1.6, 0.75, 5.0), (-1.4, 0.75, 3.8), (-1.6, 0.75, 3.8), (-1.6, 0.75, 3.2), (-1.4, 0.75, 3.2), (-1.4, 0.75, 1.4), (-1.6, 0.75, 1.4), (-1.4, 0.75, 5.0), (-1.4, 0.75, 4.4), (-1.2, 0.75, 4.4), (-1.2, 0.75, 3.8), (-1.2, 0.75, 3.2), (-1.2, 0.75, 2.0), (-1.4, 0.75, 2.0), (-1.0, 0.75, 4.4), (-1.0, 0.75, 3.8), (-1.0, 0.75, 3.2), (-1.0, 0.75, 2.0), (-0.8, 0.75, 4.4), (-0.8, 0.75, 3.8), (-0.8, 0.75, 3.2), (-0.8, 0.75, 2.0), (-0.6, 0.75, 4.4), (-0.6, 0.75, 3.8), (-0.6, 0.75, 3.2), (-0.6, 0.75, 2.0), (-0.6, 0.75, 5.0), (-0.4, 0.75, 3.8), (-0.4, 0.75, 3.2), (-0.6, 0.75, 1.4), (-0.4, 0.75, 1.4), (-0.4, 0.75, 5.0), (-0.4, 0.75, 4.4), (-0.2, 0.75, 4.4), (-0.4, 0.75, 0.8), (-0.2, 0.75, 0.8), (2.325e-07, 0.75, 4.4), (2.265e-07, 0.75, 3.8), (-0.2, 0.75, 3.8), (-0.2, 0.75, 3.2), (2.205e-07, 0.75, 3.2), (-0.2, 0.75, 0.2), (-0.2, 0.75, -0.4), (-0.2, 0.75, -1.0), (0.2, 0.75, 4.4), (0.2, 0.75, 3.8), (0.2, 0.75, 3.2), (0.2, 0.75, 2.6), (2.146e-07, 0.75, 2.6), (2.086e-07, 0.75, 2.0), (0.2, 0.75, 2.0), (0.2, 0.75, 5.0), (0.4, 0.75, 3.8), (0.4, 0.75, 3.2), (0.4, 0.75, 2.6), (0.4, 0.75, 2.0), (0.4, 0.75, 0.2), (0.2, 0.75, 0.2), (0.2, 0.75, -0.4), (0.2, 0.75, -1.0), (0.4, 0.75, 5.0), (0.4, 0.75, 4.4), (0.6, 0.75, 4.4), (0.6, 0.75, 3.8), (0.6, 0.75, 3.2), (0.6, 0.75, 2.6), (0.6, 0.75, 2.0), (0.6, 0.75, 0.2), (0.8, 0.75, 4.4), (0.8, 0.75, 0.2), (0.8, 0.75, 5.0), (0.8, 0.75, -0.4), (0.8, 0.75, -1.0), (-2.6, 0.75, -1.0), (-2.4, 0.75, -1.0), (-1.6, 0.75, -1.0), (-1.4, 0.75, -1.0), (-1.2, 0.75, -1.0), (-1.0, 0.75, -1.0), (-2.6, 0.75, 5.0), (-2.0, 0.75, 5.0), (-1.8, 0.75, 5.0), (-1.2, 0.75, 5.0), (-1.0, 0.75, 5.0), (-0.8, 0.75, 5.0), (-0.2, 0.75, 5.0), (2.384e-07, 0.75, 5.0), (0.6, 0.75, 5.0), (-0.8, 0.75, -1.0), (-0.6, 0.75, -1.0), (-0.4, 0.75, -1.0), (0.4, 0.75, -1.0), (0.6, 0.75, -1.0), (-2.6, 0.75, -0.4), (-2.4, 0.75, -0.4), (-1.6, 0.75, 0.2), (-1.6, 0.75, -0.4), (-1.4, 0.75, 0.8), (-1.4, 0.75, 0.2), (-1.4, 0.75, -0.4), (-1.2, 0.75, 1.4), (-1.2, 0.75, 0.8), (-1.2, 0.75, 0.2), (-1.2, 0.75, -0.4), (-1.0, 0.75, 1.4), (-1.0, 0.75, 0.8), (-1.0, 0.75, 0.2), (-1.0, 0.75, -0.4), (-0.8, 0.75, 1.4), (-0.8, 0.75, 0.8), (-0.8, 0.75, 0.2), (-0.8, 0.75, -0.4), (-0.6, 0.75, 0.8), (-0.6, 0.75, 0.2), (-0.6, 0.75, -0.4), (-0.4, 0.75, 0.2), (-0.4, 0.75, -0.4), (0.4, 0.75, -0.4), (0.6, 0.75, -0.4)], [], [(11, 12, 14, 13), (29, 0, 20), (28, 1, 47), (3, 37, 55, 2), (24, 51, 33), (20, 21, 30, 29), (27, 28, 47, 48), (21, 22, 31, 30), (26, 27, 48, 49), (22, 23, 32, 31), (25, 26, 49, 50), (23, 24, 33, 32), (24, 25, 50, 51), (37, 36, 54, 55), (36, 35, 53, 54), (35, 34, 52, 53), (34, 33, 51, 52), (46, 4, 79, 186), (45, 46, 186, 185), (44, 45, 185, 184), (43, 44, 184, 183), (42, 43, 183, 182), (41, 42, 182, 181), (40, 41, 181, 180), (39, 40, 180, 179), (38, 39, 179, 178), (0, 38, 178, 20), (185, 186, 195, 194), (183, 184, 193, 192), (181, 182, 191, 190), (179, 180, 189, 188), (20, 178, 187, 21), (194, 195, 204, 203), (192, 193, 202, 201), (190, 191, 200, 199), (188, 189, 198, 197), (21, 187, 196, 22), (203, 204, 213, 212), (201, 202, 211, 210), (199, 200, 209, 208), (197, 198, 207, 206), (22, 196, 205, 23), (212, 213, 222, 221), (211, 212, 221, 220), (210, 211, 220, 219), (209, 210, 219, 218), (208, 209, 218, 217), (207, 208, 217, 216), (206, 207, 216, 215), (205, 206, 215, 214), (23, 205, 214, 24), (221, 222, 231, 230), (220, 221, 230, 229), (219, 220, 229, 228), (218, 219, 228, 227), (217, 218, 227, 226), (216, 217, 226, 225), (215, 216, 225, 224), (214, 215, 224, 223), (24, 214, 223, 25), (230, 231, 240, 239), (228, 229, 238, 237), (226, 227, 236, 235), (224, 225, 234, 233), (25, 223, 232, 26), (239, 240, 249, 248), (237, 238, 247, 246), (235, 236, 245, 244), (233, 234, 243, 242), (26, 232, 241, 27), (248, 249, 258, 257), (246, 247, 256, 255), (244, 245, 254, 253), (242, 243, 252, 251), (27, 241, 250, 28), (258, 87, 5, 64), (257, 258, 64, 63), (256, 257, 63, 62), (255, 256, 62, 61), (254, 255, 61, 60), (253, 254, 60, 59), (252, 253, 59, 58), (251, 252, 58, 57), (250, 251, 57, 56), (28, 250, 56, 1), (64, 5, 97, 267), (63, 64, 267, 266), (62, 63, 266, 265), (61, 62, 265, 264), (60, 61, 264, 263), (59, 60, 263, 262), (58, 59, 262, 261), (57, 58, 261, 260), (56, 57, 260, 259), (1, 56, 259, 47), (267, 97, 98, 276), (266, 267, 276, 275), (264, 265, 274, 273), (262, 263, 272, 271), (260, 261, 270, 269), (259, 260, 269, 268), (47, 259, 268, 48), (276, 98, 99, 284), (275, 276, 284, 283), (273, 274, 282, 281), (271, 272, 280, 279), (269, 270, 278, 277), (284, 99, 100, 292), (283, 284, 292, 291), (281, 282, 290, 289), (279, 280, 288, 287), (277, 278, 286, 285), (292, 100, 101, 301), (291, 292, 301, 300), (289, 290, 299, 298), (288, 289, 298, 297), (287, 288, 297, 296), (285, 286, 295, 294), (301, 101, 102, 310), (300, 301, 310, 309), (299, 300, 309, 308), (298, 299, 308, 307), (296, 297, 306, 305), (294, 295, 304, 303), (293, 294, 303, 302), (51, 293, 302, 52), (310, 102, 103, 319), (309, 310, 319, 318), (307, 308, 317, 316), (305, 306, 315, 314), (304, 305, 314, 313), (303, 304, 313, 312), (52, 302, 311, 53), (319, 103, 104, 328), (318, 319, 328, 327), (316, 317, 326, 325), (314, 315, 324, 323), (312, 313, 322, 321), (53, 311, 320, 54), (328, 104, 105, 337), (327, 328, 337, 336), (326, 327, 336, 335), (325, 326, 335, 334), (323, 324, 333, 332), (321, 322, 331, 330), (54, 320, 329, 55), (337, 105, 6, 73), (336, 337, 73, 72), (334, 335, 71, 70), (333, 334, 70, 69), (332, 333, 69, 68), (330, 331, 67, 66), (329, 330, 66, 65), (55, 329, 65, 2), (38, 0, 29, 346), (39, 38, 346, 345), (40, 39, 345, 344), (41, 40, 344, 343), (42, 41, 343, 342), (43, 42, 342, 341), (44, 43, 341, 340), (45, 44, 340, 339), (46, 45, 339, 338), (4, 46, 338, 88), (344, 345, 354, 353), (343, 344, 353, 352), (342, 343, 352, 351), (341, 342, 351, 350), (340, 341, 350, 349), (339, 340, 349, 348), (338, 339, 348, 347), (353, 354, 362, 361), (352, 353, 361, 360), (351, 352, 360, 359), (349, 350, 358, 357), (347, 348, 356, 355), (361, 362, 370, 369), (360, 361, 369, 368), (359, 360, 368, 367), (357, 358, 366, 365), (355, 356, 364, 363), (90, 355, 363, 91), (371, 32, 33, 380), (370, 371, 380, 379), (369, 370, 379, 378), (368, 369, 378, 377), (367, 368, 377, 376), (365, 366, 375, 374), (363, 364, 373, 372), (380, 33, 34, 389), (379, 380, 389, 388), (378, 379, 388, 387), (377, 378, 387, 386), (376, 377, 386, 385), (375, 376, 385, 384), (374, 375, 384, 383), (372, 373, 382, 381), (386, 387, 396, 395), (385, 386, 395, 394), (384, 385, 394, 393), (383, 384, 393, 392), (382, 383, 392, 391), (381, 382, 391, 390), (394, 395, 402, 401), (393, 394, 401, 400), (392, 393, 400, 399), (390, 391, 398, 397), (94, 390, 397, 95), (400, 401, 407, 406), (399, 400, 406, 405), (397, 398, 404, 403), (406, 407, 74, 75), (405, 406, 75, 76), (403, 404, 77, 78), (6, 105, 8), (105, 104, 8), (104, 103, 8), (103, 102, 8), (102, 101, 8), (101, 100, 8), (100, 99, 8), (99, 98, 8), (98, 97, 8), (97, 5, 8), (4, 88, 8), (88, 89, 8), (89, 90, 8), (90, 91, 8), (91, 92, 8), (92, 93, 8), (93, 94, 8), (94, 95, 8), (95, 96, 8), (96, 7, 8), (5, 87, 8), (87, 86, 8), (86, 85, 8), (85, 84, 8), (84, 83, 8), (83, 82, 8), (82, 81, 8), (81, 80, 8), (80, 79, 8), (79, 4, 8), (83, 10, 9), (4, 79, 9), (87, 5, 10), (79, 80, 9), (86, 87, 10), (80, 81, 9), (85, 86, 10), (81, 82, 9), (84, 85, 10), (82, 83, 9), (83, 84, 10), (92, 9, 11), (7, 96, 11), (88, 4, 9), (96, 95, 11), (89, 88, 9), (95, 94, 11), (90, 89, 9), (94, 93, 11), (91, 90, 9), (93, 92, 11), (92, 91, 9), (101, 12, 10), (5, 97, 10), (105, 6, 12), (97, 98, 10), (104, 105, 12), (98, 99, 10), (103, 104, 12), (99, 100, 10), (102, 103, 12), (100, 101, 10), (101, 102, 12), (110, 14, 12), (6, 106, 12), (114, 15, 14), (106, 107, 12), (113, 114, 14), (107, 108, 12), (112, 113, 14), (108, 109, 12), (111, 112, 14), (109, 110, 12), (110, 111, 14), (119, 11, 13), (16, 123, 13), (115, 7, 11), (123, 122, 13), (116, 115, 11), (122, 121, 13), (117, 116, 11), (121, 120, 13), (118, 117, 11), (120, 119, 13), (119, 118, 11), (110, 8, 17), (15, 114, 17), (106, 6, 8), (114, 113, 17), (107, 106, 8), (113, 112, 17), (108, 107, 8), (112, 111, 17), (109, 108, 8), (111, 110, 17), (110, 109, 8), (119, 17, 8), (7, 115, 8), (123, 16, 17), (115, 116, 8), (122, 123, 17), (116, 117, 8), (121, 122, 17), (117, 118, 8), (120, 121, 17), (118, 119, 8), (119, 120, 17), (75, 74, 412, 411), (76, 75, 411, 410), (78, 77, 409, 408), (411, 412, 417, 416), (410, 411, 416, 415), (408, 409, 414, 413), (417, 418, 424, 423), (416, 417, 423, 422), (415, 416, 422, 421), (413, 414, 420, 419), (116, 413, 419, 117), (424, 425, 432, 431), (423, 424, 431, 430), (422, 423, 430, 429), (421, 422, 429, 428), (420, 421, 428, 427), (419, 420, 427, 426), (434, 127, 128, 443), (433, 434, 443, 442), (432, 433, 442, 441), (431, 432, 441, 440), (430, 431, 440, 439), (429, 430, 439, 438), (428, 429, 438, 437), (426, 427, 436, 435), (443, 128, 129, 452), (442, 443, 452, 451), (441, 442, 451, 450), (440, 441, 450, 449), (439, 440, 449, 448), (437, 438, 447, 446), (435, 436, 445, 444), (450, 451, 460, 459), (449, 450, 459, 458), (448, 449, 458, 457), (446, 447, 456, 455), (444, 445, 454, 453), (120, 444, 453, 121), (459, 460, 468, 467), (458, 459, 467, 466), (457, 458, 466, 465), (455, 456, 464, 463), (453, 454, 462, 461), (467, 468, 476, 475), (466, 467, 475, 474), (465, 466, 474, 473), (464, 465, 473, 472), (463, 464, 472, 471), (462, 463, 471, 470), (461, 462, 470, 469), (477, 132, 18, 141), (476, 477, 141, 140), (475, 476, 140, 139), (474, 475, 139, 138), (473, 474, 138, 137), (472, 473, 137, 136), (471, 472, 136, 135), (470, 471, 135, 134), (469, 470, 134, 133), (123, 469, 133, 16), (73, 6, 106, 486), (72, 73, 486, 485), (70, 71, 484, 483), (68, 69, 482, 481), (66, 67, 480, 479), (2, 65, 478, 151), (486, 106, 107, 495), (485, 486, 495, 494), (484, 485, 494, 493), (483, 484, 493, 492), (481, 482, 491, 490), (479, 480, 489, 488), (151, 478, 487, 152), (495, 107, 108, 504), (494, 495, 504, 503), (492, 493, 502, 501), (490, 491, 500, 499), (489, 490, 499, 498), (488, 489, 498, 497), (152, 487, 496, 153), (504, 108, 109, 513), (503, 504, 513, 512), (501, 502, 511, 510), (499, 500, 509, 508), (497, 498, 507, 506), (496, 497, 506, 505), (153, 496, 505, 154), (513, 109, 110, 522), (512, 513, 522, 521), (510, 511, 520, 519), (509, 510, 519, 518), (508, 509, 518, 517), (506, 507, 516, 515), (154, 505, 514, 155), (522, 110, 111, 531), (521, 522, 531, 530), (520, 521, 530, 529), (519, 520, 529, 528), (517, 518, 527, 526), (515, 516, 525, 524), (155, 514, 523, 156), (531, 111, 112, 540), (530, 531, 540, 539), (528, 529, 538, 537), (526, 527, 536, 535), (524, 525, 534, 533), (156, 523, 532, 157), (540, 112, 113, 549), (539, 540, 549, 548), (537, 538, 547, 546), (535, 536, 545, 544), (533, 534, 543, 542), (532, 533, 542, 541), (157, 532, 541, 158), (549, 113, 114, 558), (548, 549, 558, 557), (546, 547, 556, 555), (544, 545, 554, 553), (542, 543, 552, 551), (541, 542, 551, 550), (158, 541, 550, 159), (558, 114, 15, 142), (557, 558, 142, 143), (556, 557, 143, 144), (555, 556, 144, 145), (554, 555, 145, 146), (553, 554, 146, 147), (552, 553, 147, 148), (551, 552, 148, 149), (550, 551, 149, 150), (159, 550, 150, 19), (159, 19, 168), (160, 18, 132), (2, 151, 124, 3), (164, 128, 155), (168, 167, 158, 159), (161, 160, 132, 131), (167, 166, 157, 158), (162, 161, 131, 130), (166, 165, 156, 157), (163, 162, 130, 129), (165, 164, 155, 156), (164, 163, 129, 128), (151, 152, 125, 124), (152, 153, 126, 125), (153, 154, 127, 126), (154, 155, 128, 127), (173, 13, 14), (15, 169, 14), (177, 16, 13), (169, 170, 14), (176, 177, 13), (170, 171, 14), (175, 176, 13), (171, 172, 14), (174, 175, 13), (172, 173, 14), (173, 174, 13), (16, 177, 17), (177, 176, 17), (176, 175, 17), (175, 174, 17), (174, 173, 17), (173, 172, 17), (172, 171, 17), (171, 170, 17), (170, 169, 17), (169, 15, 17), (142, 15, 169, 567), (143, 142, 567, 566), (144, 143, 566, 565), (145, 144, 565, 564), (146, 145, 564, 563), (147, 146, 563, 562), (148, 147, 562, 561), (149, 148, 561, 560), (150, 149, 560, 559), (19, 150, 559, 168), (567, 169, 170, 575), (566, 567, 575, 574), (565, 566, 574, 573), (564, 565, 573, 572), (563, 564, 572, 571), (562, 563, 571, 570), (561, 562, 570, 569), (560, 561, 569, 568), (575, 170, 171, 581), (574, 575, 581, 580), (573, 574, 580, 579), (572, 573, 579, 578), (568, 569, 577, 576), (581, 171, 172, 586), (580, 581, 586, 585), (576, 577, 584, 583), (586, 172, 173, 590), (583, 584, 589, 588), (582, 583, 588, 587), (165, 582, 587, 164), (590, 173, 174, 594), (588, 589, 593, 592), (164, 587, 591, 163), (594, 174, 175, 599), (592, 593, 597, 596), (163, 591, 595, 162), (599, 175, 176, 606), (598, 599, 606, 605), (596, 597, 602, 601), (162, 595, 600, 161), (606, 176, 177, 615), (605, 606, 615, 614), (604, 605, 614, 613), (603, 604, 613, 612), (601, 602, 609, 608), (600, 601, 608, 607), (161, 600, 607, 160), (615, 177, 16, 133), (614, 615, 133, 134), (613, 614, 134, 135), (612, 613, 135, 136), (611, 612, 136, 137), (610, 611, 137, 138), (609, 610, 138, 139), (608, 609, 139, 140), (607, 608, 140, 141), (160, 607, 141, 18), (205, 196, 616, 617), (206, 205, 617, 618), (197, 206, 618, 619), (196, 187, 620, 616), (188, 197, 619, 621), (187, 178, 622, 620), (179, 188, 621, 623), (178, 179, 623, 622), (622, 623, 624, 625), (623, 621, 626, 624), (620, 622, 625, 627), (621, 619, 628, 626), (616, 620, 627, 629), (619, 618, 630, 628), (618, 617, 631, 630), (617, 616, 629, 631), (625, 624, 626, 627), (627, 626, 628, 629), (629, 628, 630, 631), (250, 241, 632, 633), (251, 250, 633, 634), (242, 251, 634, 635), (241, 232, 636, 632), (233, 242, 635, 637), (232, 223, 638, 636), (224, 233, 637, 639), (223, 224, 639, 638), (632, 635, 634, 633), (636, 637, 635, 632), (638, 639, 637, 636), (252, 243, 640, 641), (253, 252, 641, 642), (244, 253, 642, 643), (243, 234, 644, 640), (235, 244, 643, 645), (234, 225, 646, 644), (226, 235, 645, 647), (225, 226, 647, 646), (640, 643, 642, 641), (644, 645, 643, 640), (646, 647, 645, 644), (207, 198, 648, 649), (208, 207, 649, 650), (199, 208, 650, 651), (198, 189, 652, 648), (190, 199, 651, 653), (189, 180, 654, 652), (181, 190, 653, 655), (180, 181, 655, 654), (648, 651, 650, 649), (652, 653, 651, 648), (654, 655, 653, 652), (254, 245, 656, 657), (255, 254, 657, 658), (246, 255, 658, 659), (256, 247, 660, 661), (257, 256, 661, 662), (248, 257, 662, 663), (258, 249, 664, 665), (87, 258, 665, 666), (245, 236, 667, 656), (237, 246, 659, 668), (247, 238, 669, 660), (239, 248, 663, 670), (249, 240, 671, 664), (236, 227, 672, 667), (228, 237, 668, 673), (238, 229, 674, 669), (230, 239, 670, 675), (240, 231, 676, 671), (227, 228, 673, 672), (229, 230, 675, 674), (231, 222, 677, 676), (222, 213, 678, 677), (209, 200, 679, 680), (210, 209, 680, 681), (201, 210, 681, 682), (211, 202, 683, 684), (212, 211, 684, 685), (203, 212, 685, 686), (213, 204, 687, 678), (200, 191, 688, 679), (192, 201, 682, 689), (202, 193, 690, 683), (194, 203, 686, 691), (204, 195, 692, 687), (191, 182, 693, 688), (183, 192, 689, 694), (193, 184, 695, 690), (185, 194, 691, 696), (195, 186, 697, 692), (182, 183, 694, 693), (184, 185, 696, 695), (186, 79, 698, 697), (86, 87, 666, 699), (85, 86, 699, 700), (84, 85, 700, 701), (83, 84, 701, 702), (82, 83, 702, 703), (81, 82, 703, 704), (80, 81, 704, 705), (79, 80, 705, 698), (656, 659, 658, 657), (660, 663, 662, 661), (664, 699, 666, 665), (667, 668, 659, 656), (669, 670, 663, 660), (671, 700, 699, 664), (672, 673, 668, 667), (674, 675, 670, 669), (676, 701, 700, 671), (677, 702, 701, 676), (678, 703, 702, 677), (679, 682, 681, 680), (683, 686, 685, 684), (687, 704, 703, 678), (688, 689, 682, 679), (690, 691, 686, 683), (692, 705, 704, 687), (693, 694, 689, 688), (695, 696, 691, 690), (697, 698, 705, 692), (552, 543, 706, 707), (553, 552, 707, 708), (544, 553, 708, 709), (554, 545, 710, 711), (555, 554, 711, 712), (546, 555, 712, 713), (556, 547, 714, 715), (557, 556, 715, 716), (548, 557, 716, 717), (543, 534, 718, 706), (535, 544, 709, 719), (545, 536, 720, 710), (537, 546, 713, 721), (547, 538, 722, 714), (539, 548, 717, 723), (532, 523, 724, 725), (533, 532, 725, 726), (524, 533, 726, 727), (534, 525, 728, 718), (526, 535, 719, 729), (536, 527, 730, 720), (528, 537, 721, 731), (538, 529, 732, 722), (530, 539, 723, 733), (523, 514, 734, 724), (515, 524, 727, 735), (525, 516, 736, 728), (517, 526, 729, 737), (527, 518, 738, 730), (519, 528, 731, 739), (529, 530, 733, 732), (514, 505, 740, 734), (506, 515, 735, 741), (516, 507, 742, 736), (508, 517, 737, 743), (518, 519, 739, 738), (520, 511, 744, 745), (521, 520, 745, 746), (512, 521, 746, 747), (505, 506, 741, 740), (507, 498, 748, 742), (499, 508, 743, 749), (509, 500, 750, 751), (510, 509, 751, 752), (501, 510, 752, 753), (511, 502, 754, 744), (503, 512, 747, 755), (496, 487, 756, 757), (497, 496, 757, 758), (488, 497, 758, 759), (498, 499, 749, 748), (500, 491, 760, 750), (492, 501, 753, 761), (502, 493, 762, 754), (494, 503, 755, 763), (487, 478, 764, 756), (479, 488, 759, 765), (489, 480, 766, 767), (490, 489, 767, 768), (481, 490, 768, 769), (491, 482, 770, 760), (483, 492, 761, 771), (493, 494, 763, 762), (478, 65, 772, 764), (66, 479, 765, 773), (480, 67, 774, 766), (68, 481, 769, 775), (482, 69, 776, 770), (70, 483, 771, 777), (484, 71, 778, 779), (485, 484, 779, 780), (72, 485, 780, 781), (67, 331, 782, 774), (332, 68, 775, 783), (71, 335, 784, 778), (336, 72, 781, 785), (329, 320, 786, 787), (330, 329, 787, 788), (321, 330, 788, 789), (331, 322, 790, 782), (323, 332, 783, 791), (333, 324, 792, 793), (334, 333, 793, 794), (325, 334, 794, 795), (335, 336, 785, 784), (320, 311, 796, 786), (312, 321, 789, 797), (322, 313, 798, 790), (314, 323, 791, 799), (324, 315, 800, 792), (316, 325, 795, 801), (326, 317, 802, 803), (327, 326, 803, 804), (318, 327, 804, 805), (311, 302, 806, 796), (303, 312, 797, 807), (313, 314, 799, 798), (315, 306, 808, 800), (307, 316, 801, 809), (317, 308, 810, 802), (309, 318, 805, 811), (302, 303, 807, 806), (304, 295, 812, 813), (305, 304, 813, 814), (296, 305, 814, 815), (306, 297, 816, 808), (298, 307, 809, 817), (308, 309, 811, 810), (293, 51, 818, 819), (294, 293, 819, 820), (285, 294, 820, 821), (295, 286, 822, 812), (287, 296, 815, 823), (297, 298, 817, 816), (299, 290, 824, 825), (300, 299, 825, 826), (291, 300, 826, 827), (277, 285, 821, 828), (286, 278, 829, 822), (279, 287, 823, 830), (288, 280, 831, 832), (289, 288, 832, 833), (281, 289, 833, 834), (290, 282, 835, 824), (283, 291, 827, 836), (269, 277, 828, 837), (278, 270, 838, 829), (271, 279, 830, 839), (280, 272, 840, 831), (273, 281, 834, 841), (282, 274, 842, 835), (275, 283, 836, 843), (48, 268, 845, 844), (268, 269, 837, 845), (270, 261, 846, 838), (262, 271, 839, 847), (272, 263, 848, 840), (264, 273, 841, 849), (274, 265, 850, 842), (266, 275, 843, 851), (261, 262, 847, 846), (263, 264, 849, 848), (265, 266, 851, 850), (69, 70, 777, 776), (65, 66, 773, 772), (51, 50, 852, 818), (50, 49, 853, 852), (49, 48, 844, 853), (706, 709, 708, 707), (710, 713, 712, 711), (714, 717, 716, 715), (718, 719, 709, 706), (720, 721, 713, 710), (722, 723, 717, 714), (724, 727, 726, 725), (728, 729, 719, 718), (730, 731, 721, 720), (732, 733, 723, 722), (734, 735, 727, 724), (736, 737, 729, 728), (738, 739, 731, 730), (740, 741, 735, 734), (742, 743, 737, 736), (744, 747, 746, 745), (748, 749, 743, 742), (750, 753, 752, 751), (754, 755, 747, 744), (756, 759, 758, 757), (760, 761, 753, 750), (762, 763, 755, 754), (764, 765, 759, 756), (766, 769, 768, 767), (770, 771, 761, 760), (772, 773, 765, 764), (774, 775, 769, 766), (776, 777, 771, 770), (778, 781, 780, 779), (782, 783, 775, 774), (784, 785, 781, 778), (786, 789, 788, 787), (790, 791, 783, 782), (792, 795, 794, 793), (796, 797, 789, 786), (798, 799, 791, 790), (800, 801, 795, 792), (802, 805, 804, 803), (806, 807, 797, 796), (808, 809, 801, 800), (810, 811, 805, 802), (812, 815, 814, 813), (816, 817, 809, 808), (852, 854, 819, 818), (854, 821, 820, 819), (822, 823, 815, 812), (824, 827, 826, 825), (853, 855, 854, 852), (855, 828, 821, 854), (829, 830, 823, 822), (831, 834, 833, 832), (835, 836, 827, 824), (844, 845, 855, 853), (845, 837, 828, 855), (838, 839, 830, 829), (840, 841, 834, 831), (842, 843, 836, 835), (846, 847, 839, 838), (848, 849, 841, 840), (850, 851, 843, 842), (609, 602, 856, 857), (610, 609, 857, 858), (611, 610, 858, 859), (612, 611, 859, 860), (603, 612, 860, 861), (600, 595, 862, 863), (601, 600, 863, 864), (596, 601, 864, 865), (602, 597, 866, 856), (604, 603, 861, 867), (605, 604, 867, 868), (598, 605, 868, 869), (595, 591, 870, 862), (592, 596, 865, 871), (597, 593, 872, 866), (599, 598, 869, 873), (594, 599, 873, 874), (591, 587, 875, 870), (588, 592, 871, 876), (593, 589, 877, 872), (590, 594, 874, 878), (587, 588, 876, 875), (589, 584, 879, 877), (586, 590, 878, 880), (582, 165, 881, 882), (583, 582, 882, 883), (576, 583, 883, 884), (584, 577, 885, 879), (580, 585, 887, 886), (585, 586, 880, 887), (568, 576, 884, 888), (577, 569, 889, 885), (572, 578, 891, 890), (578, 579, 892, 891), (579, 580, 886, 892), (560, 568, 888, 893), (569, 570, 894, 889), (570, 571, 895, 894), (571, 572, 890, 895), (168, 559, 897, 896), (559, 560, 893, 897), (167, 168, 896, 898), (166, 167, 898, 899), (165, 166, 899, 881), (856, 900, 858, 857), (900, 901, 859, 858), (901, 861, 860, 859), (862, 865, 864, 863), (866, 902, 900, 856), (902, 903, 901, 900), (903, 904, 861, 901), (904, 905, 867, 861), (905, 869, 868, 867), (870, 871, 865, 862), (872, 906, 902, 866), (906, 907, 903, 902), (907, 908, 904, 903), (908, 909, 905, 904), (909, 910, 869, 905), (910, 874, 873, 869), (875, 876, 871, 870), (877, 911, 906, 872), (911, 912, 907, 906), (912, 913, 908, 907), (913, 914, 909, 908), (914, 915, 910, 909), (915, 878, 874, 910), (879, 916, 911, 877), (916, 917, 912, 911), (917, 918, 913, 912), (918, 919, 914, 913), (919, 887, 915, 914), (887, 880, 878, 915), (899, 920, 882, 881), (920, 884, 883, 882), (885, 921, 916, 879), (921, 922, 917, 916), (922, 891, 918, 917), (891, 892, 919, 918), (892, 886, 887, 919), (898, 923, 920, 899), (923, 888, 884, 920), (889, 894, 921, 885), (894, 895, 922, 921), (895, 890, 891, 922), (896, 897, 923, 898), (897, 893, 888, 923), (469, 123, 924, 925), (461, 469, 925, 926), (476, 468, 927, 928), (477, 476, 928, 929), (132, 477, 929, 930), (453, 461, 926, 931), (462, 454, 932, 933), (463, 462, 933, 934), (455, 463, 934, 935), (464, 456, 936, 937), (465, 464, 937, 938), (457, 465, 938, 939), (468, 460, 940, 927), (121, 453, 931, 941), (454, 445, 942, 932), (446, 455, 935, 943), (456, 447, 944, 936), (448, 457, 939, 945), (460, 451, 946, 940), (444, 120, 947, 948), (435, 444, 948, 949), (445, 436, 950, 942), (437, 446, 943, 951), (447, 438, 952, 944), (439, 448, 945, 953), (451, 452, 954, 946), (452, 129, 955, 954), (426, 435, 949, 956), (436, 427, 957, 950), (428, 437, 951, 958), (438, 439, 953, 952), (419, 426, 956, 959), (427, 428, 958, 957), (432, 425, 960, 961), (433, 432, 961, 962), (434, 433, 962, 963), (127, 434, 963, 964), (117, 419, 959, 965), (420, 414, 966, 967), (421, 420, 967, 968), (415, 421, 968, 969), (424, 418, 970, 971), (425, 424, 971, 960), (413, 116, 972, 973), (408, 413, 973, 974), (414, 409, 975, 966), (410, 415, 969, 976), (417, 412, 977, 978), (418, 417, 978, 970), (78, 408, 974, 979), (409, 77, 980, 975), (76, 410, 976, 981), (412, 74, 982, 977), (403, 78, 979, 983), (77, 404, 984, 980), (405, 76, 981, 985), (74, 407, 986, 982), (397, 403, 983, 987), (404, 398, 988, 984), (399, 405, 985, 989), (407, 401, 990, 986), (95, 397, 987, 991), (398, 391, 992, 988), (392, 399, 989, 993), (401, 402, 994, 990), (402, 395, 995, 994), (390, 94, 996, 997), (381, 390, 997, 998), (391, 392, 993, 992), (395, 396, 999, 995), (396, 387, 1000, 999), (372, 381, 998, 1001), (382, 373, 1002, 1003), (383, 382, 1003, 1004), (374, 383, 1004, 1005), (387, 388, 1006, 1000), (388, 389, 1007, 1006), (389, 34, 1008, 1007), (363, 372, 1001, 1009), (373, 364, 1010, 1002), (365, 374, 1005, 1011), (375, 366, 1012, 1013), (376, 375, 1013, 1014), (367, 376, 1014, 1015), (91, 363, 1009, 1016), (364, 356, 1017, 1010), (357, 365, 1011, 1018), (366, 358, 1019, 1012), (359, 367, 1015, 1020), (370, 362, 1021, 1022), (371, 370, 1022, 1023), (32, 371, 1023, 1024), (355, 90, 1025, 1026), (347, 355, 1026, 1027), (356, 348, 1028, 1017), (349, 357, 1018, 1029), (358, 350, 1030, 1019), (351, 359, 1020, 1031), (362, 354, 1032, 1021), (338, 347, 1027, 1033), (348, 349, 1029, 1028), (350, 351, 1031, 1030), (354, 345, 1034, 1032), (88, 338, 1033, 1035), (345, 346, 1036, 1034), (346, 29, 1037, 1036), (131, 132, 930, 1038), (130, 131, 1038, 1039), (129, 130, 1039, 955), (126, 127, 964, 1040), (125, 126, 1040, 1041), (124, 125, 1041, 1042), (3, 124, 1042, 1043), (123, 122, 1044, 924), (122, 121, 941, 1044), (120, 119, 1045, 947), (119, 118, 1046, 1045), (118, 117, 965, 1046), (116, 115, 1047, 972), (115, 7, 1048, 1047), (7, 96, 1049, 1048), (96, 95, 991, 1049), (94, 93, 1050, 996), (93, 92, 1051, 1050), (92, 91, 1016, 1051), (90, 89, 1052, 1025), (89, 88, 1035, 1052), (37, 3, 1043, 1053), (36, 37, 1053, 1054), (35, 36, 1054, 1055), (34, 35, 1055, 1008), (31, 32, 1024, 1056), (30, 31, 1056, 1057), (29, 30, 1057, 1037), (1044, 926, 925, 924), (927, 1058, 929, 928), (1058, 1038, 930, 929), (941, 931, 926, 1044), (932, 935, 934, 933), (936, 939, 938, 937), (940, 1059, 1058, 927), (1059, 1039, 1038, 1058), (942, 943, 935, 932), (944, 945, 939, 936), (946, 954, 1059, 940), (954, 955, 1039, 1059), (1045, 949, 948, 947), (950, 951, 943, 942), (952, 953, 945, 944), (1046, 956, 949, 1045), (957, 958, 951, 950), (965, 959, 956, 1046), (960, 1060, 962, 961), (1060, 1061, 963, 962), (1061, 1040, 964, 963), (966, 969, 968, 967), (970, 1062, 960, 971), (1062, 1063, 1060, 960), (1063, 1064, 1061, 1060), (1064, 1041, 1040, 1061), (1047, 974, 973, 972), (975, 976, 969, 966), (977, 1065, 970, 978), (1065, 1066, 1062, 970), (1066, 1067, 1063, 1062), (1067, 1068, 1064, 1063), (1068, 1042, 1041, 1064), (1048, 979, 974, 1047), (980, 981, 976, 975), (982, 1069, 1065, 977), (1069, 1070, 1066, 1065), (1070, 1071, 1067, 1066), (1071, 1072, 1068, 1067), (1072, 1043, 1042, 1068), (1049, 983, 979, 1048), (984, 985, 981, 980), (986, 1073, 1069, 982), (1073, 1074, 1070, 1069), (1074, 1075, 1071, 1070), (1075, 1076, 1072, 1071), (1076, 1053, 1043, 1072), (991, 987, 983, 1049), (988, 989, 985, 984), (990, 994, 1073, 986), (994, 1077, 1074, 1073), (1077, 1078, 1075, 1074), (1078, 1079, 1076, 1075), (1079, 1054, 1053, 1076), (992, 993, 989, 988), (995, 999, 1077, 994), (999, 1080, 1078, 1077), (1080, 1081, 1079, 1078), (1081, 1055, 1054, 1079), (1050, 998, 997, 996), (1000, 1006, 1080, 999), (1006, 1007, 1081, 1080), (1007, 1008, 1055, 1081), (1051, 1001, 998, 1050), (1002, 1005, 1004, 1003), (1016, 1009, 1001, 1051), (1010, 1011, 1005, 1002), (1012, 1015, 1014, 1013), (1017, 1018, 1011, 1010), (1019, 1020, 1015, 1012), (1021, 1082, 1023, 1022), (1082, 1056, 1024, 1023), (1052, 1027, 1026, 1025), (1028, 1029, 1018, 1017), (1030, 1031, 1020, 1019), (1032, 1083, 1082, 1021), (1083, 1057, 1056, 1082), (1035, 1033, 1027, 1052), (1034, 1036, 1083, 1032), (1036, 1037, 1057, 1083)])
me_cube.materials.append(mat_material)
me_cube.use_remesh_preserve_volume = False
me_cube.use_remesh_preserve_attributes = False
me_cube.use_mirror_vertex_groups = False
me_cube.update()

# ---- objects
ob_plane = bpy.data.objects.new('Plane', me_plane)
ob_cube = bpy.data.objects.new('Cube', me_cube)
ob_lamp = bpy.data.objects.new('Lamp', light_spot)
ob_camera = bpy.data.objects.new('Camera', cam_camera)

# ---- transforms, parenting, visibility, modifiers, constraints
ob_plane.location = (-1.0, 1.0, -1.0)
ob_plane.scale = (3.0, 3.0, 3.0)
ob_plane.lock_rotations_4d = False
ob_plane.empty_display_type = 'ARROWS'
ob_plane.lineart.crease_threshold = 0.0
ob_cube.location = (-0.6, 0.6, -0.6)
ob_cube.scale = (0.4, 0.4, 0.4)
ob_cube.lock_rotations_4d = False
ob_cube.empty_display_type = 'ARROWS'
ob_cube.color = (0.0, 0.0, 0.0, 1.0)
ob_cube.lineart.crease_threshold = 0.0
ob_lamp.location = (7.556, -4.296, 3.643)
ob_lamp.rotation_euler = (0.6503, 0.05522, 1.866)
ob_lamp.lock_rotations_4d = False
ob_lamp.empty_display_type = 'ARROWS'
ob_lamp.color = (0.0, 0.0, 0.0, 0.0)
ob_lamp.lineart.crease_threshold = 0.0
ob_camera.location = (7.481, -6.508, 5.344)
ob_camera.rotation_euler = (1.109, 0.01082, 0.8149)
ob_camera.lock_rotations_4d = False
ob_camera.empty_display_type = 'ARROWS'
ob_camera.color = (0.0, 0.0, 0.0, 0.0)
ob_camera.display_type = 'WIRE'
ob_camera.lineart.crease_threshold = 0.0

# ---- collection membership
col_collection_1.objects.link(ob_plane)
col_collection_1.objects.link(ob_cube)
col_collection_1.objects.link(ob_lamp)
col_collection_1.objects.link(ob_camera)

# ---- scene / render settings (as saved in the file)
scene.camera = ob_camera
scene.frame_start = 1; scene.frame_end = 250; scene.frame_set(1)
scene.render.engine = 'BLENDER_EEVEE_NEXT'
scene.render.image_settings.color_mode = 'RGB'
scene.render.image_settings.compression = 90
scene.render.resolution_x = 800
scene.render.resolution_y = 600
scene.render.pixel_aspect_x = 100.0
scene.render.pixel_aspect_y = 100.0
scene.render.fps = 25
scene.render.dither_intensity = 0.0
scene.render.use_compositing = False
scene.render.use_sequencer = False
scene.render.bake_margin = 2
scene.render.bake_bias = 0.0
scene.render.use_stamp_time = False
scene.render.use_stamp_date = False
scene.render.use_stamp_frame = False
scene.render.use_stamp_camera = False
scene.render.use_stamp_scene = False
scene.render.use_stamp_filename = False
scene.render.use_stamp_render_time = False
scene.render.stamp_font_size = 0
scene.cycles.use_denoising = False
scene.cycles.samples = 10
scene.cycles.sampling_pattern = 'TABULATED_SOBOL'
scene.cycles.light_sampling_threshold = 0.0
scene.cycles.use_adaptive_sampling = False
scene.cycles.use_light_tree = False
scene.cycles.blur_glossy = 0.0
scene.cycles.volume_bounces = 1
scene.cycles.pixel_filter_type = 'GAUSSIAN'
scene.cycles.sample_clamp_indirect = 0.0
scene.view_settings.view_transform = 'Raw'
bpy.context.view_layer.update()
